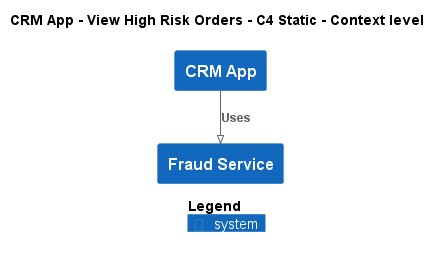

The diagram above was rendered by PlantUML. Its source (embedded in the PNG):
@startuml
!pragma layout smetana
!include ..\..\..\..\.c4s\C4_Context.puml

AddElementTag("state:new", $bgColor=green, $fontColor=#ffffff, $borderColor=green, $shadowing="False")
AddElementTag("state:changed", $bgColor=orange, $fontColor=#ffffff, $borderColor=orange, $shadowing="False")
AddElementTag("state:removed", $bgColor=red, $fontColor=#ffffff, $borderColor=red, $shadowing="False")

AddRelTag("state:new", $textColor=green, $lineColor=green)
AddRelTag("state:changed", $textColor=orange, $lineColor=orange)
AddRelTag("state:removed", $textColor=red, $lineColor=red)

SHOW_PERSON_PORTRAIT()
LAYOUT_TOP_DOWN()

skinparam linetype polyline

title CRM App - View High Risk Orders - C4 Static - Context level

System(ECommercePlatform.SoftwareSystems.CRMApp, "CRM App", "")
System(ECommercePlatform.SoftwareSystems.FraudService, "Fraud Service", "")

Rel(ECommercePlatform.SoftwareSystems.CRMApp, ECommercePlatform.SoftwareSystems.FraudService, "Uses")


SHOW_LEGEND()
@enduml